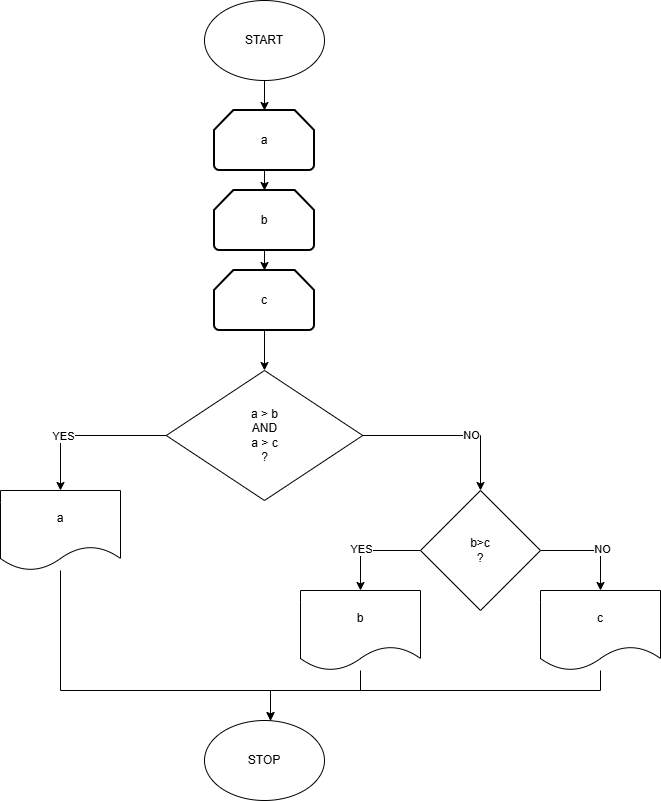

The diagram above was exported from draw.io. Its source (the exported page's mxGraphModel, read from the mxfile embedded in the PNG):
<mxGraphModel dx="1485" dy="751" grid="1" gridSize="10" guides="1" tooltips="1" connect="1" arrows="1" fold="1" page="1" pageScale="1" pageWidth="827" pageHeight="1169" math="0" shadow="0">
  <root>
    <mxCell id="0" />
    <mxCell id="1" parent="0" />
    <mxCell id="LSnySuG9PCuHJWLLw6ZH-90" parent="1" style="ellipse;whiteSpace=wrap;html=1;" value="START" vertex="1">
      <mxGeometry height="80" width="120" x="354" y="40" as="geometry" />
    </mxCell>
    <mxCell id="LSnySuG9PCuHJWLLw6ZH-91" parent="1" style="strokeWidth=2;html=1;shape=mxgraph.flowchart.loop_limit;whiteSpace=wrap;" value="a" vertex="1">
      <mxGeometry height="60" width="100" x="364" y="150" as="geometry" />
    </mxCell>
    <mxCell id="LSnySuG9PCuHJWLLw6ZH-92" parent="1" style="strokeWidth=2;html=1;shape=mxgraph.flowchart.loop_limit;whiteSpace=wrap;" value="b" vertex="1">
      <mxGeometry height="60" width="100" x="364" y="230" as="geometry" />
    </mxCell>
    <mxCell id="LSnySuG9PCuHJWLLw6ZH-108" edge="1" parent="1" source="LSnySuG9PCuHJWLLw6ZH-93" style="edgeStyle=orthogonalEdgeStyle;rounded=0;orthogonalLoop=1;jettySize=auto;html=1;entryX=0.5;entryY=0;entryDx=0;entryDy=0;" target="LSnySuG9PCuHJWLLw6ZH-107">
      <mxGeometry relative="1" as="geometry" />
    </mxCell>
    <mxCell id="LSnySuG9PCuHJWLLw6ZH-93" parent="1" style="strokeWidth=2;html=1;shape=mxgraph.flowchart.loop_limit;whiteSpace=wrap;" value="c" vertex="1">
      <mxGeometry height="60" width="100" x="364" y="310" as="geometry" />
    </mxCell>
    <mxCell id="LSnySuG9PCuHJWLLw6ZH-94" edge="1" parent="1" source="LSnySuG9PCuHJWLLw6ZH-90" style="edgeStyle=orthogonalEdgeStyle;rounded=0;orthogonalLoop=1;jettySize=auto;html=1;entryX=0.5;entryY=0;entryDx=0;entryDy=0;entryPerimeter=0;" target="LSnySuG9PCuHJWLLw6ZH-91">
      <mxGeometry relative="1" as="geometry" />
    </mxCell>
    <mxCell id="LSnySuG9PCuHJWLLw6ZH-95" edge="1" parent="1" source="LSnySuG9PCuHJWLLw6ZH-91" style="edgeStyle=orthogonalEdgeStyle;rounded=0;orthogonalLoop=1;jettySize=auto;html=1;exitX=0.5;exitY=1;exitDx=0;exitDy=0;exitPerimeter=0;entryX=0.5;entryY=0;entryDx=0;entryDy=0;entryPerimeter=0;" target="LSnySuG9PCuHJWLLw6ZH-92">
      <mxGeometry relative="1" as="geometry" />
    </mxCell>
    <mxCell id="LSnySuG9PCuHJWLLw6ZH-96" edge="1" parent="1" source="LSnySuG9PCuHJWLLw6ZH-92" style="edgeStyle=orthogonalEdgeStyle;rounded=0;orthogonalLoop=1;jettySize=auto;html=1;exitX=0.5;exitY=1;exitDx=0;exitDy=0;exitPerimeter=0;entryX=0.5;entryY=0;entryDx=0;entryDy=0;entryPerimeter=0;" target="LSnySuG9PCuHJWLLw6ZH-93">
      <mxGeometry relative="1" as="geometry" />
    </mxCell>
    <mxCell id="LSnySuG9PCuHJWLLw6ZH-110" edge="1" parent="1" source="LSnySuG9PCuHJWLLw6ZH-107" style="edgeStyle=orthogonalEdgeStyle;rounded=0;orthogonalLoop=1;jettySize=auto;html=1;entryX=0.5;entryY=0;entryDx=0;entryDy=0;" target="LSnySuG9PCuHJWLLw6ZH-109">
      <mxGeometry relative="1" as="geometry" />
    </mxCell>
    <mxCell id="LSnySuG9PCuHJWLLw6ZH-111" connectable="0" parent="LSnySuG9PCuHJWLLw6ZH-110" style="edgeLabel;html=1;align=center;verticalAlign=middle;resizable=0;points=[];" value="YES" vertex="1">
      <mxGeometry relative="1" x="0.2784" as="geometry">
        <mxPoint as="offset" />
      </mxGeometry>
    </mxCell>
    <mxCell id="LSnySuG9PCuHJWLLw6ZH-113" edge="1" parent="1" source="LSnySuG9PCuHJWLLw6ZH-107" style="edgeStyle=orthogonalEdgeStyle;rounded=0;orthogonalLoop=1;jettySize=auto;html=1;entryX=0.5;entryY=0;entryDx=0;entryDy=0;" target="LSnySuG9PCuHJWLLw6ZH-112">
      <mxGeometry relative="1" as="geometry" />
    </mxCell>
    <mxCell id="LSnySuG9PCuHJWLLw6ZH-114" connectable="0" parent="LSnySuG9PCuHJWLLw6ZH-113" style="edgeLabel;html=1;align=center;verticalAlign=middle;resizable=0;points=[];" value="NO" vertex="1">
      <mxGeometry relative="1" x="0.2537" y="1" as="geometry">
        <mxPoint as="offset" />
      </mxGeometry>
    </mxCell>
    <mxCell id="LSnySuG9PCuHJWLLw6ZH-107" parent="1" style="rhombus;whiteSpace=wrap;html=1;" value="a &amp;gt; b&lt;div&gt;AND&lt;/div&gt;&lt;div&gt;a &amp;gt; c&lt;/div&gt;&lt;div&gt;?&lt;/div&gt;" vertex="1">
      <mxGeometry height="130" width="196.5" x="315.75" y="410" as="geometry" />
    </mxCell>
    <mxCell id="LSnySuG9PCuHJWLLw6ZH-123" edge="1" parent="1" source="LSnySuG9PCuHJWLLw6ZH-109" style="edgeStyle=orthogonalEdgeStyle;rounded=0;orthogonalLoop=1;jettySize=auto;html=1;entryX=0.5;entryY=0;entryDx=0;entryDy=0;" target="LSnySuG9PCuHJWLLw6ZH-122">
      <mxGeometry relative="1" as="geometry">
        <Array as="points">
          <mxPoint x="210" y="730" />
          <mxPoint x="420" y="730" />
          <mxPoint x="420" y="800" />
          <mxPoint x="414" y="800" />
        </Array>
      </mxGeometry>
    </mxCell>
    <mxCell id="LSnySuG9PCuHJWLLw6ZH-109" parent="1" style="shape=document;whiteSpace=wrap;html=1;boundedLbl=1;" value="a" vertex="1">
      <mxGeometry height="80" width="120" x="150" y="530" as="geometry" />
    </mxCell>
    <mxCell id="LSnySuG9PCuHJWLLw6ZH-116" edge="1" parent="1" source="LSnySuG9PCuHJWLLw6ZH-112" style="edgeStyle=orthogonalEdgeStyle;rounded=0;orthogonalLoop=1;jettySize=auto;html=1;entryX=0.5;entryY=0;entryDx=0;entryDy=0;" target="LSnySuG9PCuHJWLLw6ZH-115">
      <mxGeometry relative="1" as="geometry">
        <Array as="points">
          <mxPoint x="510" y="590" />
        </Array>
      </mxGeometry>
    </mxCell>
    <mxCell id="LSnySuG9PCuHJWLLw6ZH-120" connectable="0" parent="LSnySuG9PCuHJWLLw6ZH-116" style="edgeLabel;html=1;align=center;verticalAlign=middle;resizable=0;points=[];" value="YES" vertex="1">
      <mxGeometry relative="1" x="0.2" y="-2" as="geometry">
        <mxPoint x="2" y="-2" as="offset" />
      </mxGeometry>
    </mxCell>
    <mxCell id="LSnySuG9PCuHJWLLw6ZH-118" edge="1" parent="1" source="LSnySuG9PCuHJWLLw6ZH-112" style="edgeStyle=orthogonalEdgeStyle;rounded=0;orthogonalLoop=1;jettySize=auto;html=1;entryX=0.5;entryY=0;entryDx=0;entryDy=0;" target="LSnySuG9PCuHJWLLw6ZH-117">
      <mxGeometry relative="1" as="geometry">
        <Array as="points">
          <mxPoint x="750" y="590" />
        </Array>
      </mxGeometry>
    </mxCell>
    <mxCell id="LSnySuG9PCuHJWLLw6ZH-121" connectable="0" parent="LSnySuG9PCuHJWLLw6ZH-118" style="edgeLabel;html=1;align=center;verticalAlign=middle;resizable=0;points=[];" value="NO" vertex="1">
      <mxGeometry relative="1" x="0.2" y="2" as="geometry">
        <mxPoint x="-1" y="-2" as="offset" />
      </mxGeometry>
    </mxCell>
    <mxCell id="LSnySuG9PCuHJWLLw6ZH-112" parent="1" style="rhombus;whiteSpace=wrap;html=1;" value="b&amp;gt;c&lt;div&gt;?&lt;/div&gt;" vertex="1">
      <mxGeometry height="120" width="120" x="570" y="530" as="geometry" />
    </mxCell>
    <mxCell id="LSnySuG9PCuHJWLLw6ZH-124" edge="1" parent="1" source="LSnySuG9PCuHJWLLw6ZH-115" style="edgeStyle=orthogonalEdgeStyle;rounded=0;orthogonalLoop=1;jettySize=auto;html=1;" target="LSnySuG9PCuHJWLLw6ZH-122">
      <mxGeometry relative="1" as="geometry">
        <Array as="points">
          <mxPoint x="510" y="730" />
          <mxPoint x="420" y="730" />
        </Array>
      </mxGeometry>
    </mxCell>
    <mxCell id="LSnySuG9PCuHJWLLw6ZH-115" parent="1" style="shape=document;whiteSpace=wrap;html=1;boundedLbl=1;" value="b" vertex="1">
      <mxGeometry height="80" width="120" x="450" y="630" as="geometry" />
    </mxCell>
    <mxCell id="LSnySuG9PCuHJWLLw6ZH-127" edge="1" parent="1" source="LSnySuG9PCuHJWLLw6ZH-117" style="edgeStyle=orthogonalEdgeStyle;rounded=0;orthogonalLoop=1;jettySize=auto;html=1;">
      <mxGeometry relative="1" as="geometry">
        <Array as="points">
          <mxPoint x="750" y="730" />
          <mxPoint x="420" y="730" />
        </Array>
        <mxPoint x="420" y="760" as="targetPoint" />
      </mxGeometry>
    </mxCell>
    <mxCell id="LSnySuG9PCuHJWLLw6ZH-117" parent="1" style="shape=document;whiteSpace=wrap;html=1;boundedLbl=1;" value="c" vertex="1">
      <mxGeometry height="80" width="120" x="690" y="630" as="geometry" />
    </mxCell>
    <mxCell id="LSnySuG9PCuHJWLLw6ZH-122" parent="1" style="ellipse;whiteSpace=wrap;html=1;" value="STOP" vertex="1">
      <mxGeometry height="80" width="120" x="354" y="760" as="geometry" />
    </mxCell>
  </root>
</mxGraphModel>